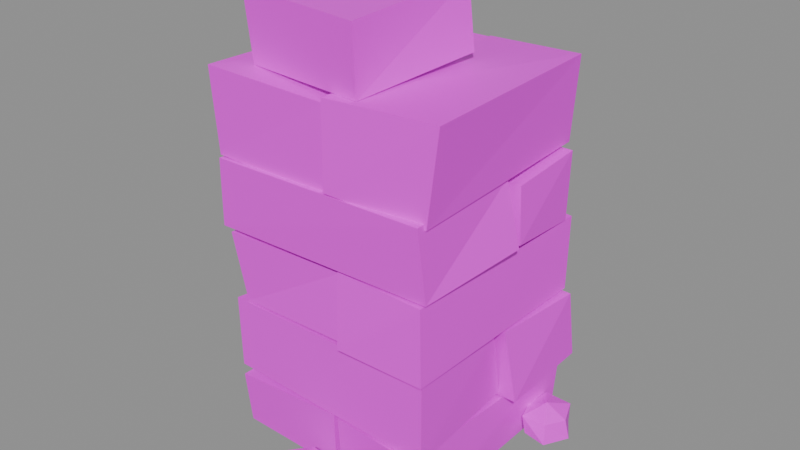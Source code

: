 # Source: wall.stone.low_ruin_end.blend  (saved by Blender 5.2.45; exported with 4.5.12 LTS)
import bpy
from mathutils import Matrix  # noqa: F401  (used for matrix-valued properties, if any)

bpy.ops.wm.read_factory_settings(use_empty=True)
scene = bpy.context.scene
scene.name = 'Scene'

# ---- images (referenced by path relative to the original .blend; pixels are not part of the script)
import os
ASSET_DIR = os.environ.get("B2B_ASSET_DIR", "")  # directory of the original .blend (textures are referenced by path, not embedded)
HERE = os.path.dirname(os.path.abspath(__file__))  # packed textures are extracted next to this script under _unpacked/

def load_image(name, relpath, width, height, colorspace="sRGB"):
    """Load a texture the original file referenced (path relative to the .blend, or extracted next to this script)."""
    p = next((c for c in (os.path.join(HERE, relpath), os.path.join(ASSET_DIR, relpath)) if relpath and os.path.exists(c)), "")
    if p:
        img = bpy.data.images.load(p, check_existing=True)
        img.name = name
    else:  # same state as the original file: an image datablock whose file is absent (Cycles renders it pink)
        img = bpy.data.images.new(name, width, height)
        img.source = "FILE"
        img.filepath = "//" + (relpath or name)
    img.colorspace_settings.name = colorspace
    return img
img_palette_png = load_image('palette.png', 'palette.png', 1024, 1024, 'sRGB')

# ---- materials (node trees are filled in below, after node groups)
mat_palette = bpy.data.materials.new('palette')

# ---- material node trees
mat_palette.use_nodes = True; mat_palette.node_tree.nodes.clear()
_N = mat_palette.node_tree.nodes; _L = mat_palette.node_tree.links
n0 = _N.new('ShaderNodeBsdfPrincipled'); n0.name = 'Principled BSDF'; n0.location = (-200, 100)
n0.inputs[10].default_value = 0.005
n1 = _N.new('ShaderNodeOutputMaterial'); n1.name = 'Material Output'; n1.location = (200, 100)
n2 = _N.new('ShaderNodeTexImage'); n2.name = 'Image Texture'; n2.location = (0, 0)
n2.image = img_palette_png
n2.interpolation = 'Closest'
_L.new(n0.outputs[0], n1.inputs[0])
_L.new(n2.outputs[0], n0.inputs[0])
n1.is_active_output = True

# ---- meshes
me_wall_stone_low_ruin_end = bpy.data.meshes.new('wall.stone.low_ruin_end')
me_wall_stone_low_ruin_end.from_pydata([(-0.2897, -0.2566, 0.008187), (-0.2927, -0.2711, 0.1519), (-0.2962, 0.256, 0.0), (-0.2655, 0.2645, 0.174), (-0.001688, -0.2555, 0.0), (0.007753, -0.2676, 0.166), (0.02474, 0.2635, 0.0), (0.02066, 0.2578, 0.16), (0.02388, -0.2607, 0.0), (0.01548, -0.2648, 0.1581), (0.01618, 0.302, 0.01141), (0.01928, 0.2667, 0.1612), (0.2632, -0.2715, 0.0001556), (0.2584, -0.287, 0.1684), (0.266, 0.2766, 0.009764), (0.2719, 0.2884, 0.1573), (-0.2944, -0.269, 0.1806), (-0.301, -0.2674, 0.3691), (-0.2722, 0.006737, 0.1712), (-0.266, 0.01992, 0.3588), (0.2741, -0.2746, 0.1654), (0.2738, -0.2748, 0.3736), (0.257, 0.04376, 0.1763), (0.2641, 0.003293, 0.3558), (-0.2998, 0.04288, 0.1619), (-0.2987, 0.04346, 0.3672), (-0.2593, 0.3007, 0.162), (-0.2722, 0.3011, 0.355), (0.3036, 0.04527, 0.1659), (0.283, 0.01893, 0.3662), (0.303, 0.3007, 0.1753), (0.3047, 0.2646, 0.3667), (-0.2649, -0.2646, 0.3721), (-0.2866, -0.2836, 0.5582), (-0.269, 0.29, 0.381), (-0.2614, 0.2952, 0.5576), (0.03046, -0.2709, 0.3817), (0.03205, -0.2598, 0.5528), (0.01117, 0.2817, 0.3873), (0.003891, 0.2827, 0.559), (0.04784, -0.2922, 0.3772), (0.03044, -0.2664, 0.5593), (0.04686, 0.2814, 0.3693), (0.01871, 0.2993, 0.5729), (0.2801, -0.2851, 0.3725), (0.2693, -0.2772, 0.5615), (0.2854, 0.2682, 0.3734), (0.2765, 0.2899, 0.5591), (-0.3045, -0.2882, 0.5713), (-0.2932, -0.2968, 0.748), (-0.2588, 0.02477, 0.5795), (-0.3011, 0.01354, 0.7305), (0.2755, -0.2664, 0.5653), (0.2648, -0.2819, 0.7478), (0.2991, 0.03423, 0.5821), (0.2576, 0.03757, 0.7422), (-0.2831, 0.01588, 0.5736), (-0.2956, 0.01112, 0.7267), (-0.2767, 0.2641, 0.5739), (-0.2917, 0.2692, 0.7389), (0.2887, 0.05324, 0.5796), (0.2821, 0.0544, 0.7241), (0.2785, 0.2587, 0.561), (0.2857, 0.2556, 0.7427), (-0.2979, -0.2878, 0.7516), (-0.3032, -0.2994, 0.9651), (-0.2923, 0.2981, 0.7553), (-0.2937, 0.2609, 0.9547), (0.006262, -0.2771, 0.739), (0.01727, -0.2811, 0.9491), (0.03287, 0.2804, 0.7448), (0.03539, 0.29, 0.9495), (0.0205, -0.2907, 0.7528), (0.01924, -0.288, 0.9637), (0.006643, 0.2629, 0.7385), (0.02041, 0.2914, 0.9514), (0.2692, -0.259, 0.7337), (0.2984, -0.2584, 0.9644), (0.262, 0.2774, 0.7508), (0.28, 0.2715, 0.9673), (-0.2321, -0.2307, 0.9621), (-0.2546, -0.2311, 1.131), (-0.258, 0.1126, 0.9624), (-0.2713, 0.1182, 1.12), (0.09186, -0.2625, 0.9647), (0.08525, -0.265, 1.127), (0.113, 0.1001, 0.9789), (0.08127, 0.1169, 1.139), (0.3738, 0.1693, 0.07456), (0.3463, 0.2359, 0.07517), (0.2727, 0.2382, 0.07464), (0.2654, 0.1704, 0.07335), (0.2807, 0.1179, 0.07308), (0.3454, 0.1215, 0.07288), (0.3858, 0.1705, 0.02477), (0.3463, 0.2332, 0.0232), (0.2872, 0.2357, 0.02689), (0.2571, 0.1796, 0.02422), (0.2897, 0.1199, 0.02463), (0.3536, 0.1058, 0.02678), (0.3159, 0.1726, 0.1), (0.3159, 0.1726, 0.0), (-0.2484, 0.1801, 0.07395), (-0.2781, 0.2501, 0.07669), (-0.3384, 0.2494, 0.07684), (-0.3744, 0.1818, 0.07647), (-0.3382, 0.1242, 0.0746), (-0.285, 0.1312, 0.07615), (-0.2364, 0.187, 0.02314), (-0.2722, 0.2488, 0.025), (-0.3444, 0.2453, 0.02275), (-0.3593, 0.1867, 0.02562), (-0.3381, 0.1179, 0.02622), (-0.279, 0.1349, 0.02276), (-0.3074, 0.1873, 0.1), (-0.3074, 0.1873, 0.0), (0.05081, -0.3545, 0.07586), (0.02795, -0.3063, 0.07675), (-0.03129, -0.2993, 0.07374), (-0.07747, -0.3638, 0.07659), (-0.03965, -0.4278, 0.07661), (0.01555, -0.4286, 0.07568), (0.05857, -0.3615, 0.02572), (0.02788, -0.29, 0.02589), (-0.04124, -0.3011, 0.0241), (-0.06121, -0.3638, 0.02269), (-0.02891, -0.4164, 0.02633), (0.0148, -0.4146, 0.02375), (-0.008495, -0.3599, 0.1), (-0.008495, -0.3599, 0.0), (0.06907, 0.3184, 0.0), (0.05685, 0.3301, 0.0), (0.05881, 0.3199, 0.0), (0.1428, 0.3338, 0.1795), (0.04393, 0.3261, 0.0), (0.04058, 0.3095, 0.0), (0.04814, 0.3166, 0.0), (-0.00858, 0.3801, 0.2089), (0.04645, 0.3026, 0.0), (0.06337, 0.3033, 0.0), (0.05466, 0.309, 0.0), (0.006578, 0.2387, 0.2165), (-0.2861, -0.1154, 0.0), (-0.2906, -0.09908, 0.0), (-0.2941, -0.1089, 0.0), (-0.2303, -0.1344, 0.1542), (-0.3034, -0.0959, 0.0), (-0.3151, -0.1082, 0.0), (-0.3049, -0.1062, 0.0), (-0.3158, -0.03826, 0.1733), (-0.3068, -0.1241, 0.0), (-0.2901, -0.1215, 0.0), (-0.2993, -0.1169, 0.0), (-0.3324, -0.1772, 0.1422), (0.2607, -0.2071, 0.0), (0.2535, -0.1918, 0.0), (0.2517, -0.2021, 0.0), (0.3124, -0.2154, 0.168), (0.2411, -0.1906, 0.0), (0.2309, -0.2041, 0.0), (0.2408, -0.2009, 0.0), (0.2242, -0.141, 0.1591), (0.241, -0.219, 0.0), (0.2573, -0.2145, 0.0), (0.2476, -0.2109, 0.0), (0.2239, -0.2684, 0.1682)], [], [(0, 1, 3, 2), (4, 6, 7, 5), (0, 4, 5, 1), (2, 3, 7, 6), (0, 2, 6, 4), (1, 5, 7, 3), (8, 9, 11, 10), (12, 14, 15, 13), (8, 12, 13, 9), (10, 11, 15, 14), (8, 10, 14, 12), (9, 13, 15, 11), (16, 17, 19, 18), (20, 22, 23, 21), (16, 20, 21, 17), (18, 19, 23, 22), (16, 18, 22, 20), (17, 21, 23, 19), (24, 25, 27, 26), (28, 30, 31, 29), (24, 28, 29, 25), (26, 27, 31, 30), (24, 26, 30, 28), (25, 29, 31, 27), (32, 33, 35, 34), (36, 38, 39, 37), (32, 36, 37, 33), (34, 35, 39, 38), (32, 34, 38, 36), (33, 37, 39, 35), (40, 41, 43, 42), (44, 46, 47, 45), (40, 44, 45, 41), (42, 43, 47, 46), (40, 42, 46, 44), (41, 45, 47, 43), (48, 49, 51, 50), (52, 54, 55, 53), (48, 52, 53, 49), (50, 51, 55, 54), (48, 50, 54, 52), (49, 53, 55, 51), (56, 57, 59, 58), (60, 62, 63, 61), (56, 60, 61, 57), (58, 59, 63, 62), (56, 58, 62, 60), (57, 61, 63, 59), (64, 65, 67, 66), (68, 70, 71, 69), (64, 68, 69, 65), (66, 67, 71, 70), (64, 66, 70, 68), (65, 69, 71, 67), (72, 73, 75, 74), (76, 78, 79, 77), (72, 76, 77, 73), (74, 75, 79, 78), (72, 74, 78, 76), (73, 77, 79, 75), (80, 81, 83, 82), (84, 86, 87, 85), (80, 84, 85, 81), (82, 83, 87, 86), (80, 82, 86, 84), (81, 85, 87, 83), (100, 88, 89), (101, 95, 94), (88, 94, 95, 89), (100, 89, 90), (101, 96, 95), (89, 95, 96, 90), (100, 90, 91), (101, 97, 96), (90, 96, 97, 91), (100, 91, 92), (101, 98, 97), (91, 97, 98, 92), (100, 92, 93), (101, 99, 98), (92, 98, 99, 93), (100, 93, 88), (101, 94, 99), (93, 99, 94, 88), (114, 102, 103), (115, 109, 108), (102, 108, 109, 103), (114, 103, 104), (115, 110, 109), (103, 109, 110, 104), (114, 104, 105), (115, 111, 110), (104, 110, 111, 105), (114, 105, 106), (115, 112, 111), (105, 111, 112, 106), (114, 106, 107), (115, 113, 112), (106, 112, 113, 107), (114, 107, 102), (115, 108, 113), (107, 113, 108, 102), (128, 116, 117), (129, 123, 122), (116, 122, 123, 117), (128, 117, 118), (129, 124, 123), (117, 123, 124, 118), (128, 118, 119), (129, 125, 124), (118, 124, 125, 119), (128, 119, 120), (129, 126, 125), (119, 125, 126, 120), (128, 120, 121), (129, 127, 126), (120, 126, 127, 121), (128, 121, 116), (129, 122, 127), (121, 127, 122, 116), (130, 131, 133), (131, 132, 133), (132, 130, 133), (130, 132, 131), (134, 135, 137), (135, 136, 137), (136, 134, 137), (134, 136, 135), (138, 139, 141), (139, 140, 141), (140, 138, 141), (138, 140, 139), (142, 143, 145), (143, 144, 145), (144, 142, 145), (142, 144, 143), (146, 147, 149), (147, 148, 149), (148, 146, 149), (146, 148, 147), (150, 151, 153), (151, 152, 153), (152, 150, 153), (150, 152, 151), (154, 155, 157), (155, 156, 157), (156, 154, 157), (154, 156, 155), (158, 159, 161), (159, 160, 161), (160, 158, 161), (158, 160, 159), (162, 163, 165), (163, 164, 165), (164, 162, 165), (162, 164, 163)])
_uv = me_wall_stone_low_ruin_end.uv_layers.new(name='UVMap')
_uv.uv.foreach_set('vector', [0.1875, 0.3889, 0.1875, 0.3889, 0.1875, 0.3889, 0.1875, 0.3889, 0.3125, 0.3889, 0.3125, 0.3889, 0.3125, 0.3889, 0.3125, 0.3889, 0.1875, 0.3889, 0.1875, 0.3889, 0.1875, 0.3889, 0.1875, 0.3889, 0.1875, 0.3889, 0.1875, 0.3889, 0.1875, 0.3889, 0.1875, 0.3889, 0.5625, 0.8333, 0.5625, 0.8333, 0.5625, 0.8333, 0.5625, 0.8333, 0.4375, 0.8333, 0.4375, 0.8333, 0.4375, 0.8333, 0.4375, 0.8333, 0.3125, 0.8333, 0.3125, 0.8333, 0.3125, 0.8333, 0.3125, 0.8333, 0.3125, 0.8333, 0.3125, 0.8333, 0.3125, 0.8333, 0.3125, 0.8333, 0.6875, 0.8333, 0.6875, 0.8333, 0.6875, 0.8333, 0.6875, 0.8333, 0.3125, 0.8333, 0.3125, 0.8333, 0.3125, 0.8333, 0.3125, 0.8333, 0.4375, 0.8333, 0.4375, 0.8333, 0.4375, 0.8333, 0.4375, 0.8333, 0.4375, 0.8333, 0.4375, 0.8333, 0.4375, 0.8333, 0.4375, 0.8333, 0.1875, 0.3889, 0.1875, 0.3889, 0.1875, 0.3889, 0.1875, 0.3889, 0.1875, 0.3889, 0.1875, 0.3889, 0.1875, 0.3889, 0.1875, 0.3889, 0.1875, 0.3889, 0.1875, 0.3889, 0.1875, 0.3889, 0.1875, 0.3889, 0.1875, 0.3889, 0.1875, 0.3889, 0.1875, 0.3889, 0.1875, 0.3889, 0.3125, 0.8333, 0.3125, 0.8333, 0.3125, 0.8333, 0.3125, 0.8333, 0.3125, 0.8333, 0.3125, 0.8333, 0.3125, 0.8333, 0.3125, 0.8333, 0.3125, 0.3889, 0.3125, 0.3889, 0.3125, 0.3889, 0.3125, 0.3889, 0.1875, 0.3889, 0.1875, 0.3889, 0.1875, 0.3889, 0.1875, 0.3889, 0.3125, 0.8333, 0.3125, 0.8333, 0.3125, 0.8333, 0.3125, 0.8333, 0.5625, 0.8333, 0.5625, 0.8333, 0.5625, 0.8333, 0.5625, 0.8333, 0.3125, 0.3889, 0.3125, 0.3889, 0.3125, 0.3889, 0.3125, 0.3889, 0.4375, 0.8333, 0.4375, 0.8333, 0.4375, 0.8333, 0.4375, 0.8333, 0.1875, 0.3889, 0.1875, 0.3889, 0.1875, 0.3889, 0.1875, 0.3889, 0.1875, 0.3889, 0.1875, 0.3889, 0.1875, 0.3889, 0.1875, 0.3889, 0.1875, 0.3889, 0.1875, 0.3889, 0.1875, 0.3889, 0.1875, 0.3889, 0.1875, 0.3889, 0.1875, 0.3889, 0.1875, 0.3889, 0.1875, 0.3889, 0.3125, 0.3889, 0.3125, 0.3889, 0.3125, 0.3889, 0.3125, 0.3889, 0.4375, 0.8333, 0.4375, 0.8333, 0.4375, 0.8333, 0.4375, 0.8333, 0.4375, 0.8333, 0.4375, 0.8333, 0.4375, 0.8333, 0.4375, 0.8333, 0.3125, 0.8333, 0.3125, 0.8333, 0.3125, 0.8333, 0.3125, 0.8333, 0.3125, 0.8333, 0.3125, 0.8333, 0.3125, 0.8333, 0.3125, 0.8333, 0.3125, 0.8333, 0.3125, 0.8333, 0.3125, 0.8333, 0.3125, 0.8333, 0.3125, 0.8333, 0.3125, 0.8333, 0.3125, 0.8333, 0.3125, 0.8333, 0.3125, 0.8333, 0.3125, 0.8333, 0.3125, 0.8333, 0.3125, 0.8333, 0.3125, 0.8333, 0.3125, 0.8333, 0.3125, 0.8333, 0.3125, 0.8333, 0.3125, 0.8333, 0.3125, 0.8333, 0.3125, 0.8333, 0.3125, 0.8333, 0.3125, 0.8333, 0.3125, 0.8333, 0.3125, 0.8333, 0.3125, 0.8333, 0.3125, 0.8333, 0.3125, 0.8333, 0.3125, 0.8333, 0.3125, 0.8333, 0.3125, 0.8333, 0.3125, 0.8333, 0.3125, 0.8333, 0.3125, 0.8333, 0.3125, 0.8333, 0.3125, 0.8333, 0.3125, 0.8333, 0.3125, 0.8333, 0.3125, 0.3889, 0.3125, 0.3889, 0.3125, 0.3889, 0.3125, 0.3889, 0.3125, 0.3889, 0.3125, 0.3889, 0.3125, 0.3889, 0.3125, 0.3889, 0.5625, 0.8333, 0.5625, 0.8333, 0.5625, 0.8333, 0.5625, 0.8333, 0.3125, 0.3889, 0.3125, 0.3889, 0.3125, 0.3889, 0.3125, 0.3889, 0.3125, 0.3889, 0.3125, 0.3889, 0.3125, 0.3889, 0.3125, 0.3889, 0.1875, 0.3889, 0.1875, 0.3889, 0.1875, 0.3889, 0.1875, 0.3889, 0.3125, 0.8333, 0.3125, 0.8333, 0.3125, 0.8333, 0.3125, 0.8333, 0.6875, 0.8333, 0.6875, 0.8333, 0.6875, 0.8333, 0.6875, 0.8333, 0.6875, 0.8333, 0.6875, 0.8333, 0.6875, 0.8333, 0.6875, 0.8333, 0.3125, 0.8333, 0.3125, 0.8333, 0.3125, 0.8333, 0.3125, 0.8333, 0.5625, 0.8333, 0.5625, 0.8333, 0.5625, 0.8333, 0.5625, 0.8333, 0.4375, 0.8333, 0.4375, 0.8333, 0.4375, 0.8333, 0.4375, 0.8333, 0.4375, 0.8333, 0.4375, 0.8333, 0.4375, 0.8333, 0.4375, 0.8333, 0.4375, 0.8333, 0.4375, 0.8333, 0.4375, 0.8333, 0.4375, 0.8333, 0.6875, 0.8333, 0.6875, 0.8333, 0.6875, 0.8333, 0.6875, 0.8333, 0.5625, 0.8333, 0.5625, 0.8333, 0.5625, 0.8333, 0.5625, 0.8333, 0.4375, 0.8333, 0.4375, 0.8333, 0.4375, 0.8333, 0.4375, 0.8333, 0.1875, 0.3889, 0.1875, 0.3889, 0.1875, 0.3889, 0.1875, 0.3889, 0.3125, 0.3889, 0.3125, 0.3889, 0.3125, 0.3889, 0.3125, 0.3889, 0.4375, 0.8333, 0.4375, 0.8333, 0.4375, 0.8333, 0.4375, 0.8333, 0.3125, 0.3889, 0.3125, 0.3889, 0.3125, 0.3889, 0.3125, 0.3889, 0.3125, 0.3889, 0.3125, 0.3889, 0.3125, 0.3889, 0.3125, 0.3889, 0.1875, 0.3889, 0.1875, 0.3889, 0.1875, 0.3889, 0.1875, 0.3889, 0.4375, 0.5, 0.4375, 0.5, 0.4375, 0.5, 0.4375, 0.5, 0.4375, 0.8333, 0.4375, 0.8333, 0.4375, 0.8333, 0.6875, 0.8333, 0.6875, 0.8333, 0.6875, 0.8333, 0.5625, 0.8333, 0.5625, 0.8333, 0.5625, 0.8333, 0.5625, 0.8333, 0.4375, 0.8333, 0.4375, 0.8333, 0.4375, 0.8333, 0.6875, 0.8333, 0.6875, 0.8333, 0.6875, 0.8333, 0.5625, 0.8333, 0.5625, 0.8333, 0.5625, 0.8333, 0.5625, 0.8333, 0.4375, 0.8333, 0.4375, 0.8333, 0.4375, 0.8333, 0.6875, 0.8333, 0.6875, 0.8333, 0.6875, 0.8333, 0.5625, 0.8333, 0.5625, 0.8333, 0.5625, 0.8333, 0.5625, 0.8333, 0.4375, 0.8333, 0.4375, 0.8333, 0.4375, 0.8333, 0.6875, 0.8333, 0.6875, 0.8333, 0.6875, 0.8333, 0.5625, 0.8333, 0.5625, 0.8333, 0.5625, 0.8333, 0.5625, 0.8333, 0.4375, 0.8333, 0.4375, 0.8333, 0.4375, 0.8333, 0.6875, 0.8333, 0.6875, 0.8333, 0.6875, 0.8333, 0.5625, 0.8333, 0.5625, 0.8333, 0.5625, 0.8333, 0.5625, 0.8333, 0.4375, 0.8333, 0.4375, 0.8333, 0.4375, 0.8333, 0.6875, 0.8333, 0.6875, 0.8333, 0.6875, 0.8333, 0.5625, 0.8333, 0.5625, 0.8333, 0.5625, 0.8333, 0.5625, 0.8333, 0.4375, 0.8333, 0.4375, 0.8333, 0.4375, 0.8333, 0.6875, 0.8333, 0.6875, 0.8333, 0.6875, 0.8333, 0.5625, 0.8333, 0.5625, 0.8333, 0.5625, 0.8333, 0.5625, 0.8333, 0.4375, 0.8333, 0.4375, 0.8333, 0.4375, 0.8333, 0.6875, 0.8333, 0.6875, 0.8333, 0.6875, 0.8333, 0.5625, 0.8333, 0.5625, 0.8333, 0.5625, 0.8333, 0.5625, 0.8333, 0.4375, 0.8333, 0.4375, 0.8333, 0.4375, 0.8333, 0.6875, 0.8333, 0.6875, 0.8333, 0.6875, 0.8333, 0.5625, 0.8333, 0.5625, 0.8333, 0.5625, 0.8333, 0.5625, 0.8333, 0.4375, 0.8333, 0.4375, 0.8333, 0.4375, 0.8333, 0.6875, 0.8333, 0.6875, 0.8333, 0.6875, 0.8333, 0.5625, 0.8333, 0.5625, 0.8333, 0.5625, 0.8333, 0.5625, 0.8333, 0.4375, 0.8333, 0.4375, 0.8333, 0.4375, 0.8333, 0.6875, 0.8333, 0.6875, 0.8333, 0.6875, 0.8333, 0.5625, 0.8333, 0.5625, 0.8333, 0.5625, 0.8333, 0.5625, 0.8333, 0.4375, 0.8333, 0.4375, 0.8333, 0.4375, 0.8333, 0.6875, 0.8333, 0.6875, 0.8333, 0.6875, 0.8333, 0.5625, 0.8333, 0.5625, 0.8333, 0.5625, 0.8333, 0.5625, 0.8333, 0.4375, 0.8333, 0.4375, 0.8333, 0.4375, 0.8333, 0.6875, 0.8333, 0.6875, 0.8333, 0.6875, 0.8333, 0.5625, 0.8333, 0.5625, 0.8333, 0.5625, 0.8333, 0.5625, 0.8333, 0.4375, 0.8333, 0.4375, 0.8333, 0.4375, 0.8333, 0.6875, 0.8333, 0.6875, 0.8333, 0.6875, 0.8333, 0.5625, 0.8333, 0.5625, 0.8333, 0.5625, 0.8333, 0.5625, 0.8333, 0.4375, 0.8333, 0.4375, 0.8333, 0.4375, 0.8333, 0.6875, 0.8333, 0.6875, 0.8333, 0.6875, 0.8333, 0.5625, 0.8333, 0.5625, 0.8333, 0.5625, 0.8333, 0.5625, 0.8333, 0.4375, 0.8333, 0.4375, 0.8333, 0.4375, 0.8333, 0.6875, 0.8333, 0.6875, 0.8333, 0.6875, 0.8333, 0.5625, 0.8333, 0.5625, 0.8333, 0.5625, 0.8333, 0.5625, 0.8333, 0.4375, 0.8333, 0.4375, 0.8333, 0.4375, 0.8333, 0.6875, 0.8333, 0.6875, 0.8333, 0.6875, 0.8333, 0.5625, 0.8333, 0.5625, 0.8333, 0.5625, 0.8333, 0.5625, 0.8333, 0.4375, 0.8333, 0.4375, 0.8333, 0.4375, 0.8333, 0.6875, 0.8333, 0.6875, 0.8333, 0.6875, 0.8333, 0.5625, 0.8333, 0.5625, 0.8333, 0.5625, 0.8333, 0.5625, 0.8333, 0.3125, 0.5, 0.3125, 0.5, 0.3125, 0.5, 0.3125, 0.5, 0.3125, 0.5, 0.3125, 0.5, 0.3125, 0.5, 0.3125, 0.5, 0.3125, 0.5, 0.3125, 0.5, 0.3125, 0.5, 0.3125, 0.5, 0.3125, 0.5, 0.3125, 0.5, 0.3125, 0.5, 0.3125, 0.5, 0.3125, 0.5, 0.3125, 0.5, 0.3125, 0.5, 0.3125, 0.5, 0.3125, 0.5, 0.3125, 0.5, 0.3125, 0.5, 0.3125, 0.5, 0.3125, 0.5, 0.3125, 0.5, 0.3125, 0.5, 0.3125, 0.5, 0.3125, 0.5, 0.3125, 0.5, 0.3125, 0.5, 0.3125, 0.5, 0.3125, 0.5, 0.3125, 0.5, 0.3125, 0.5, 0.3125, 0.5, 0.3125, 0.5, 0.3125, 0.5, 0.3125, 0.5, 0.3125, 0.5, 0.3125, 0.5, 0.3125, 0.5, 0.3125, 0.5, 0.3125, 0.5, 0.3125, 0.5, 0.3125, 0.5, 0.3125, 0.5, 0.3125, 0.5, 0.3125, 0.5, 0.3125, 0.5, 0.3125, 0.5, 0.3125, 0.5, 0.3125, 0.5, 0.3125, 0.5, 0.3125, 0.5, 0.3125, 0.5, 0.3125, 0.5, 0.3125, 0.5, 0.3125, 0.5, 0.3125, 0.5, 0.3125, 0.5, 0.3125, 0.5, 0.3125, 0.5, 0.3125, 0.5, 0.3125, 0.5, 0.3125, 0.5, 0.3125, 0.5, 0.3125, 0.5, 0.3125, 0.5, 0.3125, 0.5, 0.3125, 0.5, 0.3125, 0.5, 0.3125, 0.5, 0.3125, 0.5, 0.3125, 0.5, 0.3125, 0.5, 0.3125, 0.5, 0.3125, 0.5, 0.3125, 0.5, 0.3125, 0.5, 0.3125, 0.5, 0.3125, 0.5, 0.3125, 0.5, 0.3125, 0.5, 0.3125, 0.5, 0.3125, 0.5, 0.3125, 0.5, 0.3125, 0.5, 0.3125, 0.5, 0.3125, 0.5, 0.3125, 0.5, 0.3125, 0.5, 0.3125, 0.5, 0.3125, 0.5, 0.3125, 0.5, 0.3125, 0.5, 0.3125, 0.5, 0.3125, 0.5, 0.3125, 0.5, 0.3125, 0.5, 0.3125, 0.5, 0.3125, 0.5, 0.3125, 0.5, 0.3125, 0.5, 0.3125, 0.5, 0.3125, 0.5, 0.3125, 0.5, 0.3125, 0.5])
me_wall_stone_low_ruin_end.materials.append(mat_palette)
me_wall_stone_low_ruin_end.update()

# ---- objects
ob_wall_stone_low_ruin_end = bpy.data.objects.new('wall.stone.low_ruin_end', me_wall_stone_low_ruin_end)

# ---- transforms, parenting, visibility, modifiers, constraints
ob_wall_stone_low_ruin_end.location = (0.0, 0.0, 0.0)

# ---- collection membership
scene.collection.objects.link(ob_wall_stone_low_ruin_end)

# ---- scene / render settings (as saved in the file)
scene.frame_start = 1; scene.frame_end = 250; scene.frame_set(1)
scene.render.engine = 'BLENDER_EEVEE_NEXT'
scene.render.bake_bias = 0.0
scene.render.bake_samples = 0
scene.render.compositor_device = 'GPU'
scene.eevee.use_volume_custom_range = False
scene.eevee.fast_gi_thickness_near = 0.1
scene.eevee.fast_gi_thickness_far = 0.0
scene.eevee.ray_tracing_options.screen_trace_thickness = 0.1
bpy.context.view_layer.update()

# ---- added for rendering (the .blend has no active camera and no usable light): camera, sun + grey world if the file has none
cam_auto = bpy.data.cameras.new('AutoCamera')
cam_auto.lens = 50.0
cam_auto.sensor_width = 36.0
cam_auto.clip_end = 1000.0
ob_auto_camera = bpy.data.objects.new('AutoCamera', cam_auto)
scene.collection.objects.link(ob_auto_camera)
ob_auto_camera.location = (1.47721, -1.79005, 1.7468)
ob_auto_camera.rotation_euler = (1.09748, -7.21219e-08, 0.694738)
scene.camera = ob_auto_camera
light_auto_sun = bpy.data.lights.new('AutoSun', 'SUN')
light_auto_sun.energy = 3.0
light_auto_sun.angle = 0.0523599
ob_auto_sun = bpy.data.objects.new('AutoSun', light_auto_sun)
scene.collection.objects.link(ob_auto_sun)
ob_auto_sun.rotation_euler = (0.872665, 0.174533, 0.523599)
if scene.world is None:
    world_auto = bpy.data.worlds.new('AutoWorld')
    world_auto.color = (0.3, 0.3, 0.3)
    scene.world = world_auto
bpy.context.view_layer.update()
